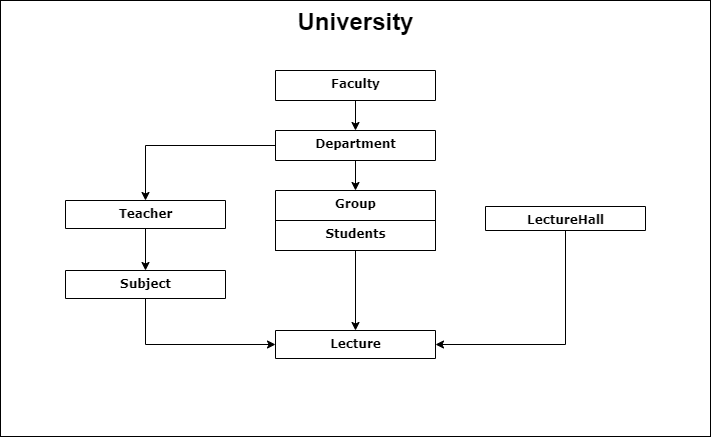

The diagram above was exported from draw.io. Its source (the exported page's mxGraphModel, read from the mxfile embedded in the PNG):
<mxGraphModel dx="1422" dy="794" grid="1" gridSize="10" guides="1" tooltips="1" connect="1" arrows="1" fold="1" page="1" pageScale="1" pageWidth="1169" pageHeight="827" background="none" math="0" shadow="0">
  <root>
    <mxCell id="0" />
    <mxCell id="1" parent="0" />
    <mxCell id="m7i7AmTcdPLYp6-VbgST-1" value="" style="rounded=0;whiteSpace=wrap;html=1;" vertex="1" parent="1">
      <mxGeometry x="175" y="10" width="710" height="436" as="geometry" />
    </mxCell>
    <mxCell id="m7i7AmTcdPLYp6-VbgST-5" style="edgeStyle=orthogonalEdgeStyle;rounded=0;orthogonalLoop=1;jettySize=auto;html=1;exitX=0.5;exitY=1;exitDx=0;exitDy=0;entryX=0.5;entryY=0;entryDx=0;entryDy=0;" edge="1" parent="1" source="78961159f06e98e8-17" target="78961159f06e98e8-43">
      <mxGeometry relative="1" as="geometry" />
    </mxCell>
    <mxCell id="m7i7AmTcdPLYp6-VbgST-6" style="edgeStyle=orthogonalEdgeStyle;rounded=0;orthogonalLoop=1;jettySize=auto;html=1;exitX=0;exitY=0.5;exitDx=0;exitDy=0;entryX=0.5;entryY=0;entryDx=0;entryDy=0;" edge="1" parent="1" source="78961159f06e98e8-17" target="78961159f06e98e8-82">
      <mxGeometry relative="1" as="geometry" />
    </mxCell>
    <mxCell id="78961159f06e98e8-17" value="Department" style="swimlane;html=1;fontStyle=1;align=center;verticalAlign=top;childLayout=stackLayout;horizontal=1;startSize=30;horizontalStack=0;resizeParent=1;resizeLast=0;collapsible=1;marginBottom=0;swimlaneFillColor=#ffffff;rounded=0;shadow=0;comic=0;labelBackgroundColor=none;strokeWidth=1;fillColor=none;fontFamily=Verdana;fontSize=12" parent="1" vertex="1">
      <mxGeometry x="450" y="140" width="160" height="30" as="geometry" />
    </mxCell>
    <mxCell id="78961159f06e98e8-43" value="Group" style="swimlane;html=1;fontStyle=1;align=center;verticalAlign=top;childLayout=stackLayout;horizontal=1;startSize=70;horizontalStack=0;resizeParent=1;resizeLast=0;collapsible=1;marginBottom=0;swimlaneFillColor=#ffffff;rounded=0;shadow=0;comic=0;labelBackgroundColor=none;strokeWidth=1;fillColor=none;fontFamily=Verdana;fontSize=12" parent="1" vertex="1">
      <mxGeometry x="450" y="200" width="160" height="60" as="geometry">
        <mxRectangle x="740" y="83" width="70" height="26" as="alternateBounds" />
      </mxGeometry>
    </mxCell>
    <mxCell id="78961159f06e98e8-30" value="Students" style="swimlane;html=1;fontStyle=1;align=center;verticalAlign=top;childLayout=stackLayout;horizontal=1;startSize=50;horizontalStack=0;resizeParent=1;resizeLast=0;collapsible=1;marginBottom=0;swimlaneFillColor=#ffffff;rounded=0;shadow=0;comic=0;labelBackgroundColor=none;strokeWidth=1;fillColor=none;fontFamily=Verdana;fontSize=12" parent="78961159f06e98e8-43" vertex="1">
      <mxGeometry y="30" width="160" height="30" as="geometry" />
    </mxCell>
    <mxCell id="m7i7AmTcdPLYp6-VbgST-10" style="edgeStyle=orthogonalEdgeStyle;rounded=0;orthogonalLoop=1;jettySize=auto;html=1;exitX=0.5;exitY=1;exitDx=0;exitDy=0;entryX=1;entryY=0.5;entryDx=0;entryDy=0;" edge="1" parent="1" source="78961159f06e98e8-56" target="78961159f06e98e8-69">
      <mxGeometry relative="1" as="geometry" />
    </mxCell>
    <mxCell id="78961159f06e98e8-56" value="LectureHall" style="swimlane;html=1;fontStyle=1;align=center;verticalAlign=top;childLayout=stackLayout;horizontal=1;startSize=28;horizontalStack=0;resizeParent=1;resizeLast=0;collapsible=1;marginBottom=0;swimlaneFillColor=#ffffff;rounded=0;shadow=0;comic=0;labelBackgroundColor=none;strokeWidth=1;fillColor=none;fontFamily=Verdana;fontSize=12" parent="1" vertex="1">
      <mxGeometry x="660" y="216" width="160" height="24" as="geometry" />
    </mxCell>
    <mxCell id="78961159f06e98e8-69" value="Lecture" style="swimlane;html=1;fontStyle=1;align=center;verticalAlign=top;childLayout=stackLayout;horizontal=1;startSize=28;horizontalStack=0;resizeParent=1;resizeLast=0;collapsible=1;marginBottom=0;swimlaneFillColor=#ffffff;rounded=0;shadow=0;comic=0;labelBackgroundColor=none;strokeWidth=1;fillColor=none;fontFamily=Verdana;fontSize=12" parent="1" vertex="1">
      <mxGeometry x="450" y="340" width="160" height="28" as="geometry" />
    </mxCell>
    <mxCell id="m7i7AmTcdPLYp6-VbgST-14" style="edgeStyle=orthogonalEdgeStyle;rounded=0;orthogonalLoop=1;jettySize=auto;html=1;exitX=0.5;exitY=1;exitDx=0;exitDy=0;entryX=0.5;entryY=0;entryDx=0;entryDy=0;" edge="1" parent="1" source="78961159f06e98e8-82" target="-QnjG6sPUMyafXD96tZz-21">
      <mxGeometry relative="1" as="geometry" />
    </mxCell>
    <mxCell id="78961159f06e98e8-82" value="Teacher" style="swimlane;html=1;fontStyle=1;align=center;verticalAlign=top;childLayout=stackLayout;horizontal=1;startSize=28;horizontalStack=0;resizeParent=1;resizeLast=0;collapsible=1;marginBottom=0;swimlaneFillColor=#ffffff;rounded=0;shadow=0;comic=0;labelBackgroundColor=none;strokeWidth=1;fillColor=none;fontFamily=Verdana;fontSize=12" parent="1" vertex="1">
      <mxGeometry x="240" y="210" width="160" height="28" as="geometry" />
    </mxCell>
    <mxCell id="m7i7AmTcdPLYp6-VbgST-13" style="edgeStyle=orthogonalEdgeStyle;rounded=0;orthogonalLoop=1;jettySize=auto;html=1;exitX=0.5;exitY=1;exitDx=0;exitDy=0;entryX=0;entryY=0.5;entryDx=0;entryDy=0;" edge="1" parent="1" source="-QnjG6sPUMyafXD96tZz-21" target="78961159f06e98e8-69">
      <mxGeometry relative="1" as="geometry" />
    </mxCell>
    <mxCell id="-QnjG6sPUMyafXD96tZz-21" value="Subject" style="swimlane;html=1;fontStyle=1;align=center;verticalAlign=top;childLayout=stackLayout;horizontal=1;startSize=28;horizontalStack=0;resizeParent=1;resizeLast=0;collapsible=1;marginBottom=0;swimlaneFillColor=#ffffff;rounded=0;shadow=0;comic=0;labelBackgroundColor=none;strokeWidth=1;fillColor=none;fontFamily=Verdana;fontSize=12" parent="1" vertex="1">
      <mxGeometry x="240" y="280" width="160" height="28" as="geometry" />
    </mxCell>
    <mxCell id="m7i7AmTcdPLYp6-VbgST-2" value="University" style="text;strokeColor=none;fillColor=none;html=1;fontSize=24;fontStyle=1;verticalAlign=middle;align=center;" vertex="1" parent="1">
      <mxGeometry x="460" y="12" width="140" height="40" as="geometry" />
    </mxCell>
    <mxCell id="m7i7AmTcdPLYp6-VbgST-4" style="edgeStyle=orthogonalEdgeStyle;rounded=0;orthogonalLoop=1;jettySize=auto;html=1;exitX=0.5;exitY=1;exitDx=0;exitDy=0;entryX=0.5;entryY=0;entryDx=0;entryDy=0;" edge="1" parent="1" source="m7i7AmTcdPLYp6-VbgST-3" target="78961159f06e98e8-17">
      <mxGeometry relative="1" as="geometry" />
    </mxCell>
    <mxCell id="m7i7AmTcdPLYp6-VbgST-3" value="Faculty" style="swimlane;html=1;fontStyle=1;align=center;verticalAlign=top;childLayout=stackLayout;horizontal=1;startSize=30;horizontalStack=0;resizeParent=1;resizeLast=0;collapsible=1;marginBottom=0;swimlaneFillColor=#ffffff;rounded=0;shadow=0;comic=0;labelBackgroundColor=none;strokeWidth=1;fillColor=none;fontFamily=Verdana;fontSize=12" vertex="1" parent="1">
      <mxGeometry x="450" y="80" width="160" height="30" as="geometry" />
    </mxCell>
    <mxCell id="m7i7AmTcdPLYp6-VbgST-8" style="edgeStyle=orthogonalEdgeStyle;rounded=0;orthogonalLoop=1;jettySize=auto;html=1;exitX=0.5;exitY=1;exitDx=0;exitDy=0;entryX=0.5;entryY=0;entryDx=0;entryDy=0;" edge="1" parent="1" source="78961159f06e98e8-30" target="78961159f06e98e8-69">
      <mxGeometry relative="1" as="geometry" />
    </mxCell>
  </root>
</mxGraphModel>